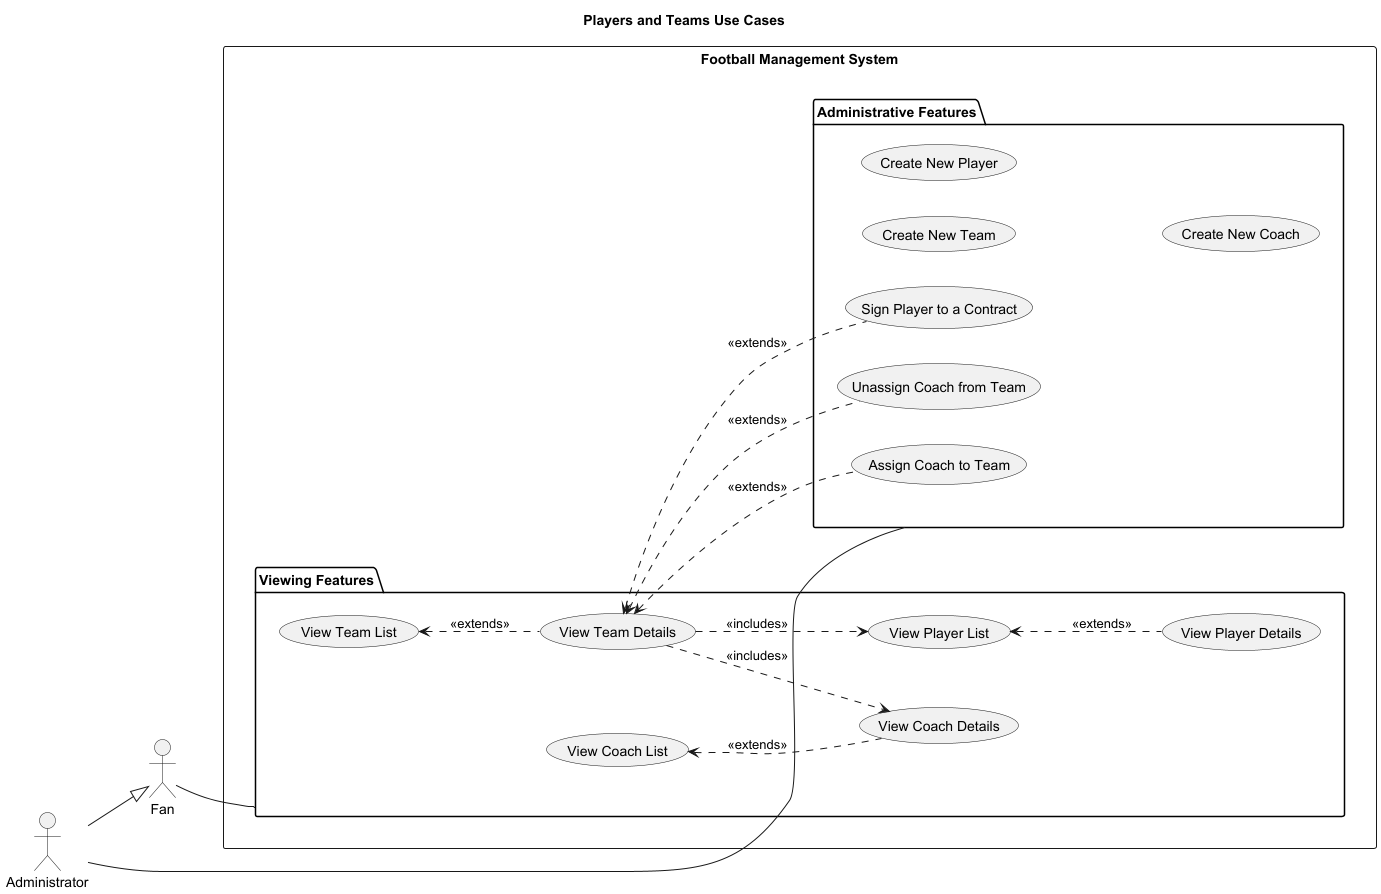

The diagram above was rendered by PlantUML. Its source (embedded in the PNG):
@startuml
title "Players and Teams Use Cases"

left to right direction

actor "Fan"
actor "Administrator"

Administrator --|> Fan

rectangle "Football Management System" {
  
  package "Viewing Features" {
    usecase "View Team List" as UC_ViewTeams
    usecase "View Team Details" as UC_ViewTeamDetail
    usecase "View Player List" as UC_ViewPlayers
    usecase "View Player Details" as UC_ViewPlayerDetail
    usecase "View Coach List" as UC_ViewCoaches
    usecase "View Coach Details" as UC_ViewCoachDetail
  }

  package "Administrative Features" {
    usecase "Create New Team" as UC_CreateTeam
    usecase "Create New Player" as UC_CreatePlayer
    usecase "Create New Coach" as UC_CreateCoach
    usecase "Sign Player to a Contract" as UC_SignContract
    usecase "Assign Coach to Team" as UC_AssignCoach
    usecase "Unassign Coach from Team" as UC_UnassignCoach
  }
}


Fan -- (Viewing Features)

Administrator -- (Administrative Features)


UC_ViewTeamDetail .up.> UC_ViewTeams : <<extends>>
UC_ViewPlayerDetail .up.> UC_ViewPlayers : <<extends>>
UC_ViewCoachDetail .up.> UC_ViewCoaches : <<extends>>

UC_ViewTeamDetail ..> UC_ViewCoachDetail : <<includes>>
UC_ViewTeamDetail ..> UC_ViewPlayers : <<includes>>

UC_AssignCoach .up.> UC_ViewTeamDetail : <<extends>>
UC_UnassignCoach .up.> UC_ViewTeamDetail : <<extends>>
UC_SignContract .up.> UC_ViewTeamDetail : <<extends>>

@enduml